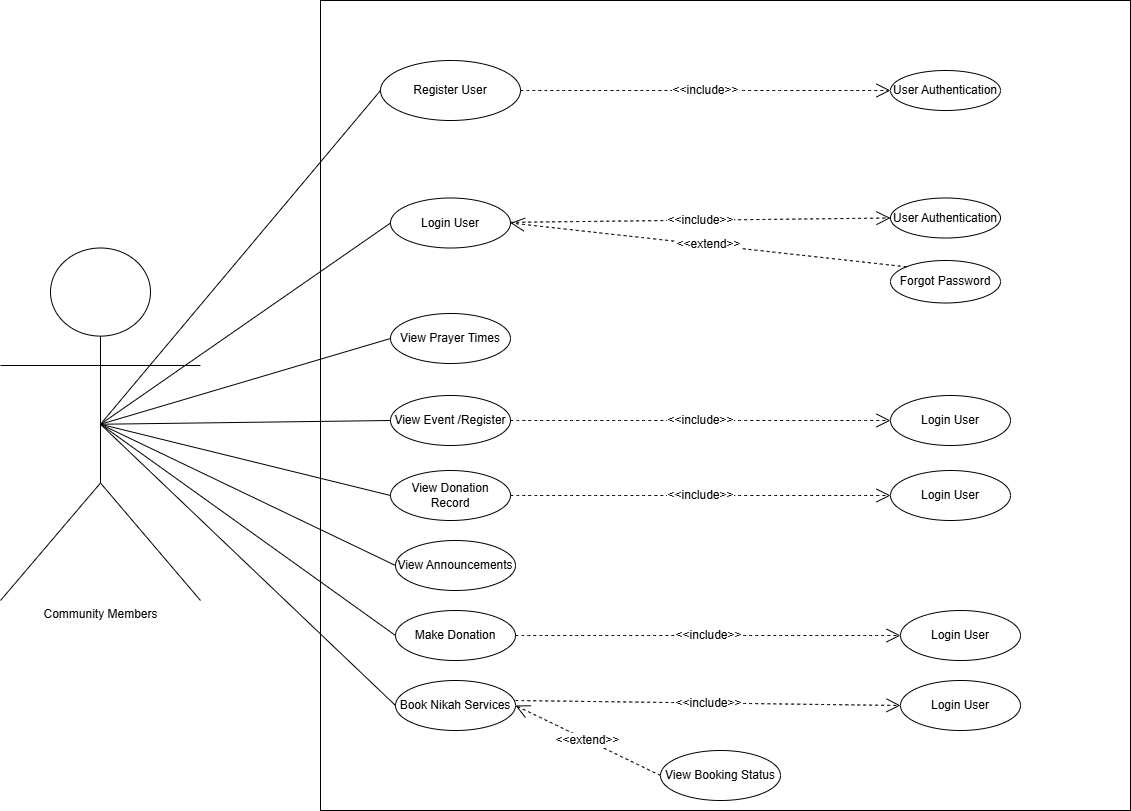

The diagram above was exported from draw.io. Its source (the exported page's mxGraphModel, read from the mxfile embedded in the PNG):
<mxGraphModel dx="1111" dy="1591" grid="1" gridSize="10" guides="1" tooltips="1" connect="1" arrows="1" fold="1" page="1" pageScale="1" pageWidth="850" pageHeight="1100" math="0" shadow="0">
  <root>
    <mxCell id="0" />
    <mxCell id="1" parent="0" />
    <mxCell id="dQmixdRPevsGkSR00qdN-1" value="Community Members" style="shape=umlActor;verticalLabelPosition=bottom;verticalAlign=top;html=1;outlineConnect=0;fontSize=12;" parent="1" vertex="1">
      <mxGeometry x="30" y="107.5" width="200" height="352.5" as="geometry" />
    </mxCell>
    <mxCell id="dQmixdRPevsGkSR00qdN-2" value="" style="whiteSpace=wrap;html=1;aspect=fixed;fontSize=12;" parent="1" vertex="1">
      <mxGeometry x="350" y="-140" width="810" height="810" as="geometry" />
    </mxCell>
    <mxCell id="dQmixdRPevsGkSR00qdN-4" value="Register User" style="ellipse;whiteSpace=wrap;html=1;fontSize=12;" parent="1" vertex="1">
      <mxGeometry x="410" y="-80" width="140" height="60" as="geometry" />
    </mxCell>
    <mxCell id="dQmixdRPevsGkSR00qdN-5" value="User Authentication" style="ellipse;whiteSpace=wrap;html=1;fontSize=12;" parent="1" vertex="1">
      <mxGeometry x="920" y="-70" width="110" height="40" as="geometry" />
    </mxCell>
    <mxCell id="dQmixdRPevsGkSR00qdN-6" value="&amp;lt;&amp;lt;include&amp;gt;&amp;gt;" style="endArrow=open;endSize=12;dashed=1;html=1;rounded=0;fontSize=12;curved=1;entryX=0;entryY=0.5;entryDx=0;entryDy=0;exitX=1;exitY=0.5;exitDx=0;exitDy=0;" parent="1" source="dQmixdRPevsGkSR00qdN-4" target="dQmixdRPevsGkSR00qdN-5" edge="1">
      <mxGeometry width="160" relative="1" as="geometry">
        <mxPoint x="600" y="164.5" as="sourcePoint" />
        <mxPoint x="760" y="164.5" as="targetPoint" />
      </mxGeometry>
    </mxCell>
    <mxCell id="dQmixdRPevsGkSR00qdN-19" value="Login User" style="ellipse;whiteSpace=wrap;html=1;fontSize=12;" parent="1" vertex="1">
      <mxGeometry x="420" y="57.5" width="120" height="50" as="geometry" />
    </mxCell>
    <mxCell id="dQmixdRPevsGkSR00qdN-21" value="&amp;lt;&amp;lt;include&amp;gt;&amp;gt;" style="endArrow=open;endSize=12;dashed=1;html=1;rounded=0;fontSize=12;curved=1;entryX=0;entryY=0.5;entryDx=0;entryDy=0;" parent="1" source="dQmixdRPevsGkSR00qdN-19" target="du6Cbf500NjESofIYR1U-1" edge="1">
      <mxGeometry width="160" relative="1" as="geometry">
        <mxPoint x="550" y="25" as="sourcePoint" />
        <mxPoint x="920.0690007894971" y="75.839033988947" as="targetPoint" />
      </mxGeometry>
    </mxCell>
    <mxCell id="dQmixdRPevsGkSR00qdN-24" value="Forgot Password" style="ellipse;whiteSpace=wrap;html=1;fontSize=12;" parent="1" vertex="1">
      <mxGeometry x="920" y="120" width="110" height="42.5" as="geometry" />
    </mxCell>
    <mxCell id="dQmixdRPevsGkSR00qdN-25" value="&amp;lt;&amp;lt;extend&amp;gt;&amp;gt;" style="endArrow=open;endSize=12;dashed=1;html=1;rounded=0;fontSize=12;curved=1;exitX=0;exitY=0;exitDx=0;exitDy=0;entryX=1;entryY=0.5;entryDx=0;entryDy=0;" parent="1" source="dQmixdRPevsGkSR00qdN-24" target="dQmixdRPevsGkSR00qdN-19" edge="1">
      <mxGeometry width="160" relative="1" as="geometry">
        <mxPoint x="740" y="181.25" as="sourcePoint" />
        <mxPoint x="920" y="125" as="targetPoint" />
      </mxGeometry>
    </mxCell>
    <mxCell id="dQmixdRPevsGkSR00qdN-26" value="View Prayer Times" style="ellipse;whiteSpace=wrap;html=1;fontSize=12;" parent="1" vertex="1">
      <mxGeometry x="420" y="173" width="120" height="50" as="geometry" />
    </mxCell>
    <mxCell id="dQmixdRPevsGkSR00qdN-27" value="View Event /Register" style="ellipse;whiteSpace=wrap;html=1;fontSize=12;" parent="1" vertex="1">
      <mxGeometry x="420" y="255" width="120" height="50" as="geometry" />
    </mxCell>
    <mxCell id="dQmixdRPevsGkSR00qdN-28" value="View Donation Record" style="ellipse;whiteSpace=wrap;html=1;fontSize=12;" parent="1" vertex="1">
      <mxGeometry x="420" y="330" width="120" height="50" as="geometry" />
    </mxCell>
    <mxCell id="dQmixdRPevsGkSR00qdN-29" value="Login User" style="ellipse;whiteSpace=wrap;html=1;fontSize=12;" parent="1" vertex="1">
      <mxGeometry x="920" y="330" width="120" height="50" as="geometry" />
    </mxCell>
    <mxCell id="dQmixdRPevsGkSR00qdN-30" value="&amp;lt;&amp;lt;include&amp;gt;&amp;gt;" style="endArrow=open;endSize=12;dashed=1;html=1;rounded=0;fontSize=12;curved=1;entryX=0;entryY=0.5;entryDx=0;entryDy=0;" parent="1" source="dQmixdRPevsGkSR00qdN-28" target="dQmixdRPevsGkSR00qdN-29" edge="1">
      <mxGeometry width="160" relative="1" as="geometry">
        <mxPoint x="575" y="420" as="sourcePoint" />
        <mxPoint x="735" y="420" as="targetPoint" />
      </mxGeometry>
    </mxCell>
    <mxCell id="dQmixdRPevsGkSR00qdN-31" value="View Announcements" style="ellipse;whiteSpace=wrap;html=1;fontSize=12;" parent="1" vertex="1">
      <mxGeometry x="425" y="400" width="120" height="50" as="geometry" />
    </mxCell>
    <mxCell id="dQmixdRPevsGkSR00qdN-32" value="Make Donation" style="ellipse;whiteSpace=wrap;html=1;fontSize=12;" parent="1" vertex="1">
      <mxGeometry x="425" y="470" width="120" height="50" as="geometry" />
    </mxCell>
    <mxCell id="dQmixdRPevsGkSR00qdN-33" value="Login User" style="ellipse;whiteSpace=wrap;html=1;fontSize=12;" parent="1" vertex="1">
      <mxGeometry x="930" y="470" width="120" height="50" as="geometry" />
    </mxCell>
    <mxCell id="dQmixdRPevsGkSR00qdN-34" value="&amp;lt;&amp;lt;include&amp;gt;&amp;gt;" style="endArrow=open;endSize=12;dashed=1;html=1;rounded=0;fontSize=12;curved=1;entryX=0;entryY=0.5;entryDx=0;entryDy=0;exitX=1;exitY=0.5;exitDx=0;exitDy=0;" parent="1" source="dQmixdRPevsGkSR00qdN-32" target="dQmixdRPevsGkSR00qdN-33" edge="1">
      <mxGeometry width="160" relative="1" as="geometry">
        <mxPoint x="560" y="492" as="sourcePoint" />
        <mxPoint x="755" y="560" as="targetPoint" />
      </mxGeometry>
    </mxCell>
    <mxCell id="dQmixdRPevsGkSR00qdN-35" value="Login User" style="ellipse;whiteSpace=wrap;html=1;fontSize=12;" parent="1" vertex="1">
      <mxGeometry x="920" y="255" width="120" height="50" as="geometry" />
    </mxCell>
    <mxCell id="dQmixdRPevsGkSR00qdN-36" value="&amp;lt;&amp;lt;include&amp;gt;&amp;gt;" style="endArrow=open;endSize=12;dashed=1;html=1;rounded=0;fontSize=12;curved=1;entryX=0;entryY=0.5;entryDx=0;entryDy=0;exitX=1;exitY=0.5;exitDx=0;exitDy=0;" parent="1" source="dQmixdRPevsGkSR00qdN-27" target="dQmixdRPevsGkSR00qdN-35" edge="1">
      <mxGeometry width="160" relative="1" as="geometry">
        <mxPoint x="560" y="285" as="sourcePoint" />
        <mxPoint x="755" y="350" as="targetPoint" />
      </mxGeometry>
    </mxCell>
    <mxCell id="dQmixdRPevsGkSR00qdN-37" value="Book Nikah Services" style="ellipse;whiteSpace=wrap;html=1;fontSize=12;" parent="1" vertex="1">
      <mxGeometry x="425" y="540" width="120" height="50" as="geometry" />
    </mxCell>
    <mxCell id="dQmixdRPevsGkSR00qdN-38" value="&amp;lt;&amp;lt;include&amp;gt;&amp;gt;" style="endArrow=open;endSize=12;dashed=1;html=1;rounded=0;fontSize=12;curved=1;exitX=1;exitY=0.4;exitDx=0;exitDy=0;exitPerimeter=0;entryX=0;entryY=0.5;entryDx=0;entryDy=0;" parent="1" source="dQmixdRPevsGkSR00qdN-37" target="dQmixdRPevsGkSR00qdN-39" edge="1">
      <mxGeometry width="160" relative="1" as="geometry">
        <mxPoint x="545" y="360" as="sourcePoint" />
        <mxPoint x="715" y="360" as="targetPoint" />
      </mxGeometry>
    </mxCell>
    <mxCell id="dQmixdRPevsGkSR00qdN-39" value="Login User" style="ellipse;whiteSpace=wrap;html=1;fontSize=12;" parent="1" vertex="1">
      <mxGeometry x="930" y="540" width="120" height="50" as="geometry" />
    </mxCell>
    <mxCell id="dQmixdRPevsGkSR00qdN-40" value=" View Booking Status" style="ellipse;whiteSpace=wrap;html=1;fontSize=12;" parent="1" vertex="1">
      <mxGeometry x="690" y="610" width="120" height="50" as="geometry" />
    </mxCell>
    <mxCell id="dQmixdRPevsGkSR00qdN-41" value="&amp;lt;&amp;lt;extend&amp;gt;&amp;gt;" style="endArrow=open;endSize=12;dashed=1;html=1;rounded=0;fontSize=12;curved=1;exitX=0;exitY=0.5;exitDx=0;exitDy=0;entryX=1;entryY=0.5;entryDx=0;entryDy=0;" parent="1" source="dQmixdRPevsGkSR00qdN-40" target="dQmixdRPevsGkSR00qdN-37" edge="1">
      <mxGeometry width="160" relative="1" as="geometry">
        <mxPoint x="1017" y="694" as="sourcePoint" />
        <mxPoint x="485" y="640" as="targetPoint" />
      </mxGeometry>
    </mxCell>
    <mxCell id="dQmixdRPevsGkSR00qdN-42" value="" style="endArrow=none;html=1;rounded=0;exitX=0.5;exitY=0.5;exitDx=0;exitDy=0;exitPerimeter=0;entryX=0;entryY=0.5;entryDx=0;entryDy=0;" parent="1" source="dQmixdRPevsGkSR00qdN-1" target="dQmixdRPevsGkSR00qdN-4" edge="1">
      <mxGeometry width="50" height="50" relative="1" as="geometry">
        <mxPoint x="510" y="230" as="sourcePoint" />
        <mxPoint x="560" y="180" as="targetPoint" />
      </mxGeometry>
    </mxCell>
    <mxCell id="dQmixdRPevsGkSR00qdN-43" value="" style="endArrow=none;html=1;rounded=0;entryX=0;entryY=0.5;entryDx=0;entryDy=0;exitX=0.5;exitY=0.5;exitDx=0;exitDy=0;exitPerimeter=0;" parent="1" source="dQmixdRPevsGkSR00qdN-1" target="dQmixdRPevsGkSR00qdN-19" edge="1">
      <mxGeometry width="50" height="50" relative="1" as="geometry">
        <mxPoint x="510" y="230" as="sourcePoint" />
        <mxPoint x="560" y="180" as="targetPoint" />
      </mxGeometry>
    </mxCell>
    <mxCell id="dQmixdRPevsGkSR00qdN-44" value="" style="endArrow=none;html=1;rounded=0;entryX=0;entryY=0.5;entryDx=0;entryDy=0;exitX=0.5;exitY=0.5;exitDx=0;exitDy=0;exitPerimeter=0;" parent="1" source="dQmixdRPevsGkSR00qdN-1" target="dQmixdRPevsGkSR00qdN-26" edge="1">
      <mxGeometry width="50" height="50" relative="1" as="geometry">
        <mxPoint x="260" y="300" as="sourcePoint" />
        <mxPoint x="310" y="250" as="targetPoint" />
      </mxGeometry>
    </mxCell>
    <mxCell id="dQmixdRPevsGkSR00qdN-45" value="" style="endArrow=none;html=1;rounded=0;entryX=0;entryY=0.5;entryDx=0;entryDy=0;exitX=0.5;exitY=0.5;exitDx=0;exitDy=0;exitPerimeter=0;" parent="1" source="dQmixdRPevsGkSR00qdN-1" target="dQmixdRPevsGkSR00qdN-27" edge="1">
      <mxGeometry width="50" height="50" relative="1" as="geometry">
        <mxPoint x="170" y="360" as="sourcePoint" />
        <mxPoint x="220" y="310" as="targetPoint" />
      </mxGeometry>
    </mxCell>
    <mxCell id="dQmixdRPevsGkSR00qdN-46" value="" style="endArrow=none;html=1;rounded=0;entryX=0;entryY=0.5;entryDx=0;entryDy=0;exitX=0.5;exitY=0.5;exitDx=0;exitDy=0;exitPerimeter=0;" parent="1" source="dQmixdRPevsGkSR00qdN-1" target="dQmixdRPevsGkSR00qdN-28" edge="1">
      <mxGeometry width="50" height="50" relative="1" as="geometry">
        <mxPoint x="220" y="370" as="sourcePoint" />
        <mxPoint x="270" y="320" as="targetPoint" />
      </mxGeometry>
    </mxCell>
    <mxCell id="dQmixdRPevsGkSR00qdN-47" value="" style="endArrow=none;html=1;rounded=0;entryX=0;entryY=0.5;entryDx=0;entryDy=0;exitX=0.5;exitY=0.5;exitDx=0;exitDy=0;exitPerimeter=0;" parent="1" source="dQmixdRPevsGkSR00qdN-1" target="dQmixdRPevsGkSR00qdN-31" edge="1">
      <mxGeometry width="50" height="50" relative="1" as="geometry">
        <mxPoint x="190" y="440" as="sourcePoint" />
        <mxPoint x="240" y="390" as="targetPoint" />
      </mxGeometry>
    </mxCell>
    <mxCell id="dQmixdRPevsGkSR00qdN-48" value="" style="endArrow=none;html=1;rounded=0;entryX=0.5;entryY=0.5;entryDx=0;entryDy=0;entryPerimeter=0;exitX=0;exitY=0.5;exitDx=0;exitDy=0;" parent="1" source="dQmixdRPevsGkSR00qdN-32" target="dQmixdRPevsGkSR00qdN-1" edge="1">
      <mxGeometry width="50" height="50" relative="1" as="geometry">
        <mxPoint x="500" y="390" as="sourcePoint" />
        <mxPoint x="560" y="340" as="targetPoint" />
      </mxGeometry>
    </mxCell>
    <mxCell id="dQmixdRPevsGkSR00qdN-49" value="" style="endArrow=none;html=1;rounded=0;entryX=0;entryY=0.5;entryDx=0;entryDy=0;exitX=0.5;exitY=0.5;exitDx=0;exitDy=0;exitPerimeter=0;" parent="1" source="dQmixdRPevsGkSR00qdN-1" target="dQmixdRPevsGkSR00qdN-37" edge="1">
      <mxGeometry width="50" height="50" relative="1" as="geometry">
        <mxPoint x="190" y="560" as="sourcePoint" />
        <mxPoint x="240" y="510" as="targetPoint" />
      </mxGeometry>
    </mxCell>
    <mxCell id="du6Cbf500NjESofIYR1U-1" value="User Authentication" style="ellipse;whiteSpace=wrap;html=1;fontSize=12;" vertex="1" parent="1">
      <mxGeometry x="920" y="57.5" width="110" height="40" as="geometry" />
    </mxCell>
  </root>
</mxGraphModel>